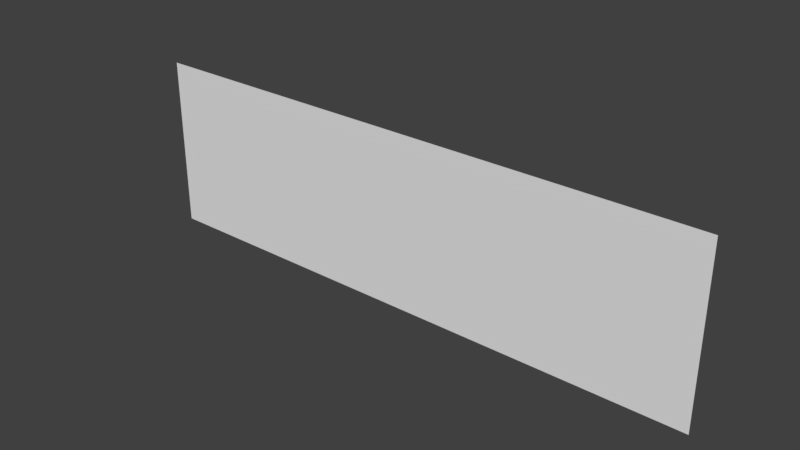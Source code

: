 # Source: Wood.blend  (saved by Blender 2.78.0; exported with 4.5.12 LTS)
import bpy
from mathutils import Matrix  # noqa: F401  (used for matrix-valued properties, if any)

bpy.ops.wm.read_factory_settings(use_empty=True)
scene = bpy.context.scene
scene.name = 'Scene'

# ---- collections
col_collection_1 = bpy.data.collections.new('Collection 1'); scene.collection.children.link(col_collection_1)

# ---- world
world_world = bpy.data.worlds.new('World'); scene.world = world_world
world_world.color = (0.05088, 0.05088, 0.05088)
world_world.use_sun_shadow = False
world_world.sun_shadow_jitter_overblur = 0.0
world_world.cycles.sampling_method = 'MANUAL'

# ---- meshes
me_plane = bpy.data.meshes.new('Plane')
me_plane.from_pydata([(-1.0, 0.0, 0.65), (1.0, 0.0, 0.65), (-1.0, 0.0, 0.05), (1.0, 0.0, 0.05)], [], [(0, 1, 3, 2)])
me_plane.use_remesh_preserve_volume = False
me_plane.use_remesh_preserve_attributes = False
me_plane.use_mirror_vertex_groups = False
me_plane.update()

# ---- objects
ob_plane = bpy.data.objects.new('Plane', me_plane)

# ---- transforms, parenting, visibility, modifiers, constraints
ob_plane.location = (0.0, 0.0, 0.0)
ob_plane.lineart.crease_threshold = 0.0

# ---- collection membership
col_collection_1.objects.link(ob_plane)

# ---- scene / render settings (as saved in the file)
scene.frame_start = 1; scene.frame_end = 250; scene.frame_set(1)
scene.render.engine = 'BLENDER_EEVEE_NEXT'
scene.render.resolution_percentage = 50
scene.render.dither_intensity = 0.0
scene.cycles.use_denoising = False
scene.cycles.samples = 128
scene.cycles.sampling_pattern = 'TABULATED_SOBOL'
scene.cycles.light_sampling_threshold = 0.0
scene.cycles.use_adaptive_sampling = False
scene.cycles.use_light_tree = False
scene.cycles.blur_glossy = 0.0
scene.cycles.sample_clamp_indirect = 0.0
scene.view_settings.view_transform = 'Standard'
bpy.context.view_layer.update()

# ---- added for rendering (the .blend has no active camera and no usable light): camera, sun
cam_auto = bpy.data.cameras.new('AutoCamera')
cam_auto.lens = 50.0
cam_auto.sensor_width = 36.0
cam_auto.clip_end = 1000.0
ob_auto_camera = bpy.data.objects.new('AutoCamera', cam_auto)
scene.collection.objects.link(ob_auto_camera)
ob_auto_camera.location = (1.93193, -2.31831, 1.89554)
ob_auto_camera.rotation_euler = (1.09748, -7.21219e-08, 0.694738)
scene.camera = ob_auto_camera
light_auto_sun = bpy.data.lights.new('AutoSun', 'SUN')
light_auto_sun.energy = 3.0
light_auto_sun.angle = 0.0523599
ob_auto_sun = bpy.data.objects.new('AutoSun', light_auto_sun)
scene.collection.objects.link(ob_auto_sun)
ob_auto_sun.rotation_euler = (0.872665, 0.174533, 0.523599)
bpy.context.view_layer.update()
